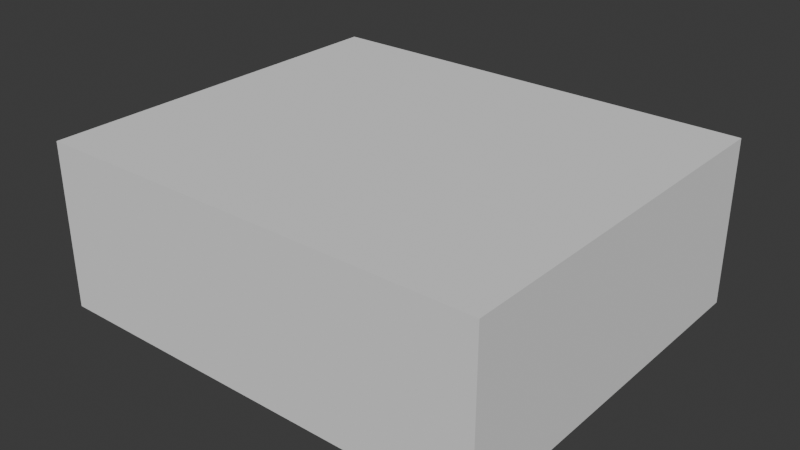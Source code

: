 # Source: SM_Env_Rock_Pile_03.blend  (saved by Blender 4.5.90; exported with 4.5.12 LTS)
import bpy
from mathutils import Matrix  # noqa: F401  (used for matrix-valued properties, if any)

bpy.ops.wm.read_factory_settings(use_empty=True)
scene = bpy.context.scene
scene.name = 'Scene'

# ---- collections
col_sm_env_rock_pile_03 = bpy.data.collections.new('SM_Env_Rock_Pile_03'); scene.collection.children.link(col_sm_env_rock_pile_03)
col_sm_env_rock_pile_03_001 = bpy.data.collections.new('SM_Env_Rock_Pile_03.001'); col_sm_env_rock_pile_03.children.link(col_sm_env_rock_pile_03_001)

# ---- materials (node trees are filled in below, after node groups)
mat_rock_triplanar_tropical = bpy.data.materials.new('Rock_Triplanar_Tropical')

# ---- material node trees

# ---- world
world_world = bpy.data.worlds.new('World'); scene.world = world_world
world_world.use_nodes = True; world_world.node_tree.nodes.clear()
_N = world_world.node_tree.nodes; _L = world_world.node_tree.links
n0 = _N.new('ShaderNodeOutputWorld'); n0.name = 'World Output'; n0.location = (200, 100)
n1 = _N.new('ShaderNodeBackground'); n1.name = 'Background'; n1.location = (-200, 100)
n1.inputs[0].default_value = (0.05088, 0.05088, 0.05088, 1.0)
_L.new(n1.outputs[0], n0.inputs[0])
n0.is_active_output = True
world_world.color = (0.05088, 0.05088, 0.05088)
world_world.sun_shadow_jitter_overblur = 0.0

# ---- meshes
me_cube = bpy.data.meshes.new('Cube')
me_cube.from_pydata([(-1.0, -1.0, -1.0), (-1.0, -1.0, 1.0), (-1.0, 1.0, -1.0), (-1.0, 1.0, 1.0), (1.0, -1.0, -1.0), (1.0, -1.0, 1.0), (1.0, 1.0, -1.0), (1.0, 1.0, 1.0)], [], [(0, 1, 3, 2), (2, 3, 7, 6), (6, 7, 5, 4), (4, 5, 1, 0), (2, 6, 4, 0), (7, 3, 1, 5)])
_uv = me_cube.uv_layers.new(name='UVMap')
_uv.uv.foreach_set('vector', [0.375, 0.0, 0.625, 0.0, 0.625, 0.25, 0.375, 0.25, 0.375, 0.25, 0.625, 0.25, 0.625, 0.5, 0.375, 0.5, 0.375, 0.5, 0.625, 0.5, 0.625, 0.75, 0.375, 0.75, 0.375, 0.75, 0.625, 0.75, 0.625, 1.0, 0.375, 1.0, 0.125, 0.5, 0.375, 0.5, 0.375, 0.75, 0.125, 0.75, 0.625, 0.5, 0.875, 0.5, 0.875, 0.75, 0.625, 0.75])
me_cube.update()
me_mesh = bpy.data.meshes.new('Mesh')
me_mesh.from_pydata([], [], [])
me_mesh.materials.append(None)
me_mesh.update()

# ---- objects
ob_collision = bpy.data.objects.new('COLLISION', me_cube)
ob_sm_env_rock_pile_03 = bpy.data.objects.new('SM_Env_Rock_Pile_03', me_mesh)

# ---- transforms, parenting, visibility, modifiers, constraints
ob_collision.location = (-0.04709, 0.04463, 0.849)
ob_collision.scale = (3.352, 2.857, 1.234)
ob_collision.display_type = 'BOUNDS'
ob_collision.display_bounds_type = 'CYLINDER'
ob_sm_env_rock_pile_03.location = (0.0, 0.0, 0.0)
ob_sm_env_rock_pile_03.color = (0.8, 0.8, 0.8, 1.0)
ob_sm_env_rock_pile_03.material_slots[0].link = 'OBJECT'; ob_sm_env_rock_pile_03.material_slots[0].material = mat_rock_triplanar_tropical

# ---- collection membership
col_sm_env_rock_pile_03.objects.link(ob_collision)
col_sm_env_rock_pile_03_001.objects.link(ob_sm_env_rock_pile_03)

# ---- scene / render settings (as saved in the file)
scene.frame_start = 1; scene.frame_end = 250; scene.frame_set(1)
scene.render.engine = 'BLENDER_EEVEE_NEXT'
bpy.context.view_layer.update()

# ---- added for rendering (the .blend has no active camera and no usable light): camera, sun
cam_auto = bpy.data.cameras.new('AutoCamera')
cam_auto.lens = 50.0
cam_auto.sensor_width = 36.0
cam_auto.clip_end = 1000.0
ob_auto_camera = bpy.data.objects.new('AutoCamera', cam_auto)
scene.collection.objects.link(ob_auto_camera)
ob_auto_camera.location = (8.41651, -10.1117, 7.61993)
ob_auto_camera.rotation_euler = (1.09748, -7.21219e-08, 0.694738)
scene.camera = ob_auto_camera
light_auto_sun = bpy.data.lights.new('AutoSun', 'SUN')
light_auto_sun.energy = 3.0
light_auto_sun.angle = 0.0523599
ob_auto_sun = bpy.data.objects.new('AutoSun', light_auto_sun)
scene.collection.objects.link(ob_auto_sun)
ob_auto_sun.rotation_euler = (0.872665, 0.174533, 0.523599)
bpy.context.view_layer.update()
